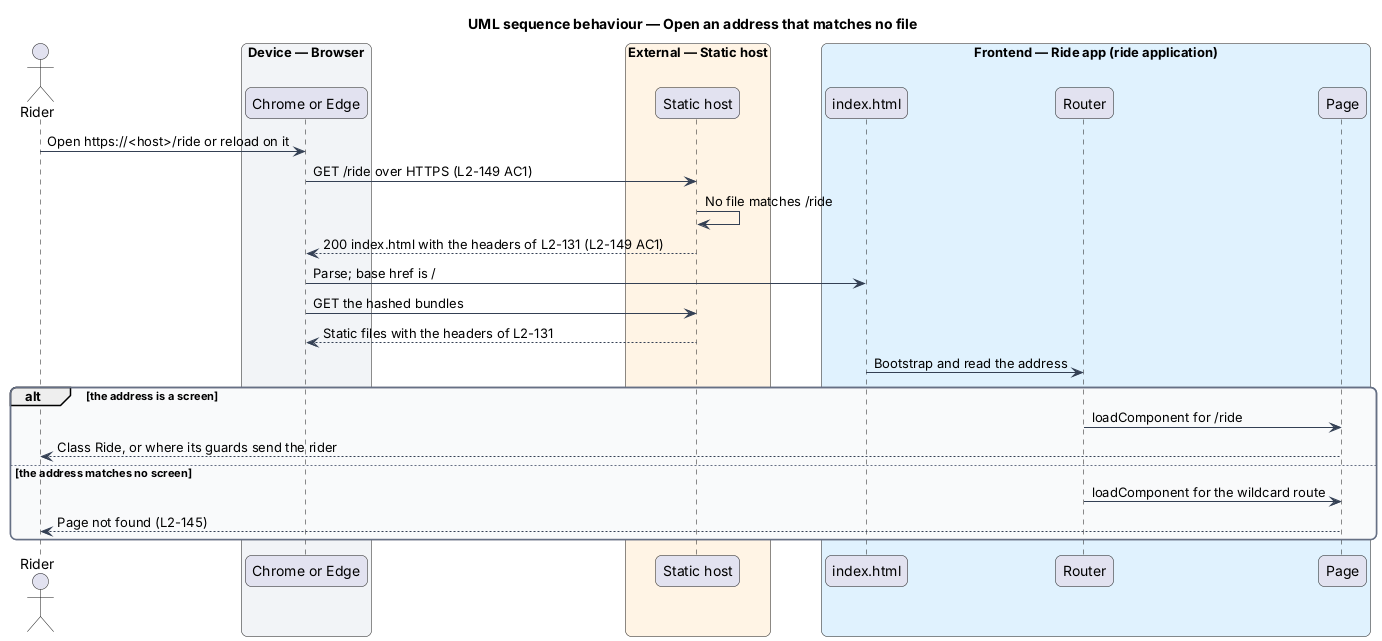

The diagram above was rendered by PlantUML. Its source (embedded in the PNG):
@startuml
title UML sequence behaviour — Open an address that matches no file
skinparam backgroundColor #FFFFFF
skinparam shadowing false
skinparam roundcorner 12
skinparam defaultFontName Arial
skinparam ArrowColor #344054
skinparam rectangle {
  BorderColor #344054
  FontColor #101828
}
skinparam package {
  BorderColor #667085
  FontColor #101828
  BackgroundColor #F9FAFB
}
actor "Rider" as rider
box "Device — Browser" #F2F4F7
  participant "Chrome or Edge" as browser
end box
box "External — Static host" #FFF4E5
  participant "Static host" as host
end box
box "Frontend — Ride app (ride application)" #E0F2FE
  participant "index.html" as index
  participant "Router" as router
  participant "Page" as page
end box
rider -> browser : Open https://<host>/ride or reload on it
browser -> host : GET /ride over HTTPS (L2-149 AC1)
host -> host : No file matches /ride
host --> browser : 200 index.html with the headers of L2-131 (L2-149 AC1)
browser -> index : Parse; base href is /
browser -> host : GET the hashed bundles
host --> browser : Static files with the headers of L2-131
index -> router : Bootstrap and read the address
alt the address is a screen
  router -> page : loadComponent for /ride
  page --> rider : Class Ride, or where its guards send the rider
else the address matches no screen
  router -> page : loadComponent for the wildcard route
  page --> rider : Page not found (L2-145)
end
@enduml